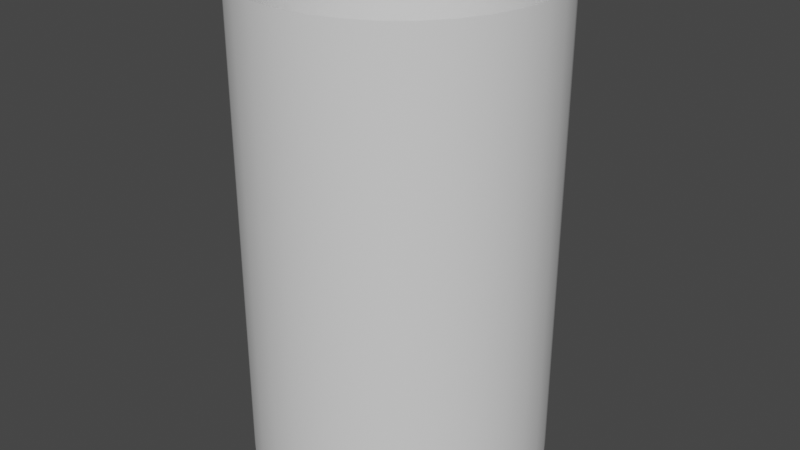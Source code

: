 # Source: Select_Effect.blend  (saved by Blender 3.6.13; exported with 4.5.12 LTS)
import bpy
from mathutils import Matrix  # noqa: F401  (used for matrix-valued properties, if any)

bpy.ops.wm.read_factory_settings(use_empty=True)
scene = bpy.context.scene
scene.name = 'Scene'

# ---- collections
col_collection = bpy.data.collections.new('Collection'); scene.collection.children.link(col_collection)

# ---- materials (node trees are filled in below, after node groups)
mat_select_effect = bpy.data.materials.new('Select Effect')
mat_select_effect.alpha_threshold = 0.0
mat_select_effect.use_transparent_shadow = False
mat_select_effect.roughness = 0.5
mat_select_effect.line_color = (0.0, 0.0, 0.0, 1.0)

# ---- material node trees
mat_select_effect.use_nodes = True; mat_select_effect.node_tree.nodes.clear()
_N = mat_select_effect.node_tree.nodes; _L = mat_select_effect.node_tree.links
n0 = _N.new('ShaderNodeOutputMaterial'); n0.name = 'Material Output'; n0.location = (300, 300)
n1 = _N.new('ShaderNodeBsdfPrincipled'); n1.name = 'Principled BSDF'; n1.location = (10, 300)
n1.distribution = 'GGX'
n1.subsurface_method = 'RANDOM_WALK_SKIN'
n1.inputs[3].default_value = 1.45
n1.inputs[27].default_value = (0.0, 0.0, 0.0, 1.0)
n1.inputs[28].default_value = 1.0
_L.new(n1.outputs[0], n0.inputs[0])
n0.is_active_output = True

# ---- world
world_world = bpy.data.worlds.new('World'); scene.world = world_world
world_world.use_nodes = True; world_world.node_tree.nodes.clear()
_N = world_world.node_tree.nodes; _L = world_world.node_tree.links
n0 = _N.new('ShaderNodeOutputWorld'); n0.name = 'World Output'; n0.location = (300, 300)
n1 = _N.new('ShaderNodeBackground'); n1.name = 'Background'; n1.location = (10, 300)
n1.inputs[0].default_value = (0.05088, 0.05088, 0.05088, 1.0)
_L.new(n1.outputs[0], n0.inputs[0])
n0.is_active_output = True
world_world.color = (0.05088, 0.05088, 0.05088)
world_world.use_sun_shadow = False
world_world.sun_shadow_jitter_overblur = 0.0

# ---- meshes
me_cylinder = bpy.data.meshes.new('Cylinder')
me_cylinder.from_pydata([(4.608e-09, 0.6194, 0.0), (4.608e-09, 0.6194, 2.0), (0.1208, 0.6075, 0.0), (0.1208, 0.6075, 2.0), (0.237, 0.5722, 0.0), (0.237, 0.5722, 2.0), (0.3441, 0.515, 0.0), (0.3441, 0.515, 2.0), (0.438, 0.438, 0.0), (0.438, 0.438, 2.0), (0.515, 0.3441, 0.0), (0.515, 0.3441, 2.0), (0.5722, 0.237, 0.0), (0.5722, 0.237, 2.0), (0.6075, 0.1208, 0.0), (0.6075, 0.1208, 2.0), (0.6194, 7.089e-10, 0.0), (0.6194, 7.089e-10, 2.0), (0.6075, -0.1208, 0.0), (0.6075, -0.1208, 2.0), (0.5722, -0.237, 0.0), (0.5722, -0.237, 2.0), (0.515, -0.3441, 0.0), (0.515, -0.3441, 2.0), (0.438, -0.438, 0.0), (0.438, -0.438, 2.0), (0.3441, -0.515, 0.0), (0.3441, -0.515, 2.0), (0.237, -0.5722, 0.0), (0.237, -0.5722, 2.0), (0.1208, -0.6075, 0.0), (0.1208, -0.6075, 2.0), (4.608e-09, -0.6194, 0.0), (4.608e-09, -0.6194, 2.0), (-0.1208, -0.6075, 0.0), (-0.1208, -0.6075, 2.0), (-0.237, -0.5722, 0.0), (-0.237, -0.5722, 2.0), (-0.3441, -0.515, 0.0), (-0.3441, -0.515, 2.0), (-0.438, -0.438, 0.0), (-0.438, -0.438, 2.0), (-0.515, -0.3441, 0.0), (-0.515, -0.3441, 2.0), (-0.5722, -0.237, 0.0), (-0.5722, -0.237, 2.0), (-0.6075, -0.1208, 0.0), (-0.6075, -0.1208, 2.0), (-0.6194, 7.089e-10, 0.0), (-0.6194, 7.089e-10, 2.0), (-0.6075, 0.1208, 0.0), (-0.6075, 0.1208, 2.0), (-0.5722, 0.237, 0.0), (-0.5722, 0.237, 2.0), (-0.515, 0.3441, 0.0), (-0.515, 0.3441, 2.0), (-0.438, 0.438, 0.0), (-0.438, 0.438, 2.0), (-0.3441, 0.515, 0.0), (-0.3441, 0.515, 2.0), (-0.237, 0.5722, 0.0), (-0.237, 0.5722, 2.0), (-0.1208, 0.6075, 0.0), (-0.1208, 0.6075, 2.0)], [], [(0, 1, 3, 2), (2, 3, 5, 4), (4, 5, 7, 6), (6, 7, 9, 8), (8, 9, 11, 10), (10, 11, 13, 12), (12, 13, 15, 14), (14, 15, 17, 16), (16, 17, 19, 18), (18, 19, 21, 20), (20, 21, 23, 22), (22, 23, 25, 24), (24, 25, 27, 26), (26, 27, 29, 28), (28, 29, 31, 30), (30, 31, 33, 32), (32, 33, 35, 34), (34, 35, 37, 36), (36, 37, 39, 38), (38, 39, 41, 40), (40, 41, 43, 42), (42, 43, 45, 44), (44, 45, 47, 46), (46, 47, 49, 48), (48, 49, 51, 50), (50, 51, 53, 52), (52, 53, 55, 54), (54, 55, 57, 56), (56, 57, 59, 58), (58, 59, 61, 60), (60, 61, 63, 62), (62, 63, 1, 0)])
me_cylinder.polygons.foreach_set('use_smooth', [True] * 32)
_uv = me_cylinder.uv_layers.new(name='UVMap')
_uv.uv.foreach_set('vector', [1.0, 0.5, 1.0, 1.0, 0.9688, 1.0, 0.9688, 0.5, 0.9688, 0.5, 0.9688, 1.0, 0.9375, 1.0, 0.9375, 0.5, 0.9375, 0.5, 0.9375, 1.0, 0.9062, 1.0, 0.9062, 0.5, 0.9062, 0.5, 0.9062, 1.0, 0.875, 1.0, 0.875, 0.5, 0.875, 0.5, 0.875, 1.0, 0.8438, 1.0, 0.8438, 0.5, 0.8438, 0.5, 0.8438, 1.0, 0.8125, 1.0, 0.8125, 0.5, 0.8125, 0.5, 0.8125, 1.0, 0.7812, 1.0, 0.7812, 0.5, 0.7812, 0.5, 0.7812, 1.0, 0.75, 1.0, 0.75, 0.5, 0.75, 0.5, 0.75, 1.0, 0.7188, 1.0, 0.7188, 0.5, 0.7188, 0.5, 0.7188, 1.0, 0.6875, 1.0, 0.6875, 0.5, 0.6875, 0.5, 0.6875, 1.0, 0.6562, 1.0, 0.6562, 0.5, 0.6562, 0.5, 0.6562, 1.0, 0.625, 1.0, 0.625, 0.5, 0.625, 0.5, 0.625, 1.0, 0.5938, 1.0, 0.5938, 0.5, 0.5938, 0.5, 0.5938, 1.0, 0.5625, 1.0, 0.5625, 0.5, 0.5625, 0.5, 0.5625, 1.0, 0.5312, 1.0, 0.5312, 0.5, 0.5312, 0.5, 0.5312, 1.0, 0.5, 1.0, 0.5, 0.5, 0.5, 0.5, 0.5, 1.0, 0.4688, 1.0, 0.4688, 0.5, 0.4688, 0.5, 0.4688, 1.0, 0.4375, 1.0, 0.4375, 0.5, 0.4375, 0.5, 0.4375, 1.0, 0.4062, 1.0, 0.4062, 0.5, 0.4062, 0.5, 0.4062, 1.0, 0.375, 1.0, 0.375, 0.5, 0.375, 0.5, 0.375, 1.0, 0.3438, 1.0, 0.3438, 0.5, 0.3438, 0.5, 0.3438, 1.0, 0.3125, 1.0, 0.3125, 0.5, 0.3125, 0.5, 0.3125, 1.0, 0.2812, 1.0, 0.2812, 0.5, 0.2812, 0.5, 0.2812, 1.0, 0.25, 1.0, 0.25, 0.5, 0.25, 0.5, 0.25, 1.0, 0.2188, 1.0, 0.2188, 0.5, 0.2188, 0.5, 0.2188, 1.0, 0.1875, 1.0, 0.1875, 0.5, 0.1875, 0.5, 0.1875, 1.0, 0.1562, 1.0, 0.1562, 0.5, 0.1562, 0.5, 0.1562, 1.0, 0.125, 1.0, 0.125, 0.5, 0.125, 0.5, 0.125, 1.0, 0.09375, 1.0, 0.09375, 0.5, 0.09375, 0.5, 0.09375, 1.0, 0.0625, 1.0, 0.0625, 0.5, 0.0625, 0.5, 0.0625, 1.0, 0.03125, 1.0, 0.03125, 0.5, 0.03125, 0.5, 0.03125, 1.0, 0.0, 1.0, 0.0, 0.5])
me_cylinder.materials.append(mat_select_effect)
me_cylinder.update()

# ---- objects
ob_cylinder = bpy.data.objects.new('Cylinder', me_cylinder)

# ---- transforms, parenting, visibility, modifiers, constraints
ob_cylinder.location = (0.0, 0.0, 0.0)

# ---- collection membership
col_collection.objects.link(ob_cylinder)

# ---- scene / render settings (as saved in the file)
scene.frame_start = 1; scene.frame_end = 250; scene.frame_set(1)
scene.render.engine = 'BLENDER_EEVEE_NEXT'
scene.cycles.sampling_pattern = 'TABULATED_SOBOL'
scene.view_settings.view_transform = 'Filmic'
bpy.context.view_layer.update()

# ---- added for rendering (the .blend has no active camera and no usable light): camera, sun
cam_auto = bpy.data.cameras.new('AutoCamera')
cam_auto.lens = 50.0
cam_auto.sensor_width = 36.0
cam_auto.clip_end = 1000.0
ob_auto_camera = bpy.data.objects.new('AutoCamera', cam_auto)
scene.collection.objects.link(ob_auto_camera)
ob_auto_camera.location = (2.45998, -2.95197, 2.96798)
ob_auto_camera.rotation_euler = (1.09748, -7.21219e-08, 0.694738)
scene.camera = ob_auto_camera
light_auto_sun = bpy.data.lights.new('AutoSun', 'SUN')
light_auto_sun.energy = 3.0
light_auto_sun.angle = 0.0523599
ob_auto_sun = bpy.data.objects.new('AutoSun', light_auto_sun)
scene.collection.objects.link(ob_auto_sun)
ob_auto_sun.rotation_euler = (0.872665, 0.174533, 0.523599)
bpy.context.view_layer.update()
